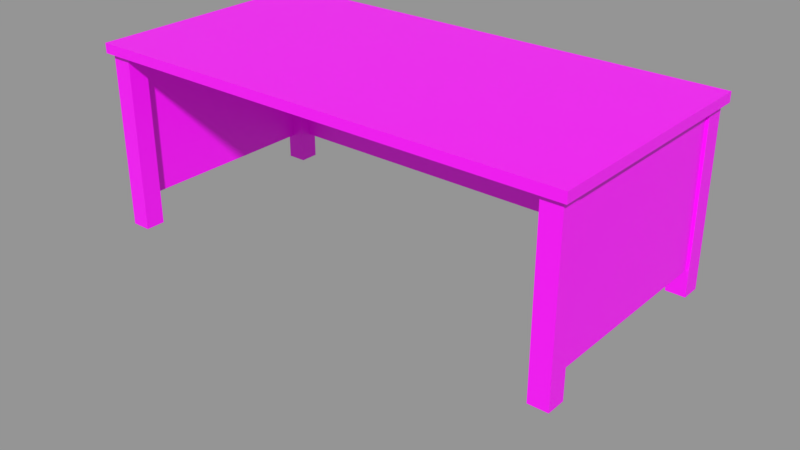 # Source: desk.blend  (saved by Blender 2.91.10; exported with 4.5.12 LTS)
import bpy
from mathutils import Matrix  # noqa: F401  (used for matrix-valued properties, if any)

bpy.ops.wm.read_factory_settings(use_empty=True)
scene = bpy.context.scene
scene.name = 'model'

# ---- collections
col_desk = bpy.data.collections.new('desk'); scene.collection.children.link(col_desk)
col_desk_model = bpy.data.collections.new('desk model'); col_desk.children.link(col_desk_model)
col_desk_collision = bpy.data.collections.new('desk collision'); col_desk.children.link(col_desk_collision)
col_desk_collision.hide_render = True

# ---- images (referenced by path relative to the original .blend; pixels are not part of the script)
import os
ASSET_DIR = os.environ.get("B2B_ASSET_DIR", "")  # directory of the original .blend (textures are referenced by path, not embedded)
HERE = os.path.dirname(os.path.abspath(__file__))  # packed textures are extracted next to this script under _unpacked/

def load_image(name, relpath, width, height, colorspace="sRGB"):
    """Load a texture the original file referenced (path relative to the .blend, or extracted next to this script)."""
    p = next((c for c in (os.path.join(HERE, relpath), os.path.join(ASSET_DIR, relpath)) if relpath and os.path.exists(c)), "")
    if p:
        img = bpy.data.images.load(p, check_existing=True)
        img.name = name
    else:  # same state as the original file: an image datablock whose file is absent (Cycles renders it pink)
        img = bpy.data.images.new(name, width, height)
        img.source = "FILE"
        img.filepath = "//" + (relpath or name)
    img.colorspace_settings.name = colorspace
    return img
img_testmap_1_1 = load_image('testmap 1:1', '', 1024, 1024, 'sRGB')

# ---- materials (node trees are filled in below, after node groups)
mat_desk_top = bpy.data.materials.new('desk top')
mat_desk_top.alpha_threshold = 0.0
mat_desk_top.use_transparent_shadow = False
mat_desk_top.diffuse_color = (0.1185, 0.3301, 0.7982, 1.0)
mat_desk_top.roughness = 0.5
mat_desk_support = bpy.data.materials.new('desk support')
mat_desk_support.alpha_threshold = 0.0
mat_desk_support.use_transparent_shadow = False
mat_desk_support.diffuse_color = (0.01881, 0.7986, 0.01886, 1.0)
mat_desk_support.roughness = 0.5
mat_collision_shape = bpy.data.materials.new('collision shape')
mat_collision_shape.surface_render_method = 'BLENDED'
mat_collision_shape.blend_method = 'BLEND'
mat_collision_shape.alpha_threshold = 0.0
mat_collision_shape.diffuse_color = (0.0, 0.76, 3.805e-05, 1.0)
mat_collision_shape.roughness = 0.5
mat_collision_shape.line_color = (0.0, 0.0, 0.0, 0.5)

# ---- material node trees
mat_desk_top.use_nodes = True; mat_desk_top.node_tree.nodes.clear()
_N = mat_desk_top.node_tree.nodes; _L = mat_desk_top.node_tree.links
n0 = _N.new('ShaderNodeBsdfPrincipled'); n0.name = 'Principled BSDF'; n0.location = (10, 300)
n0.distribution = 'GGX'
n0.subsurface_method = 'BURLEY'
n0.inputs[3].default_value = 1.45
n0.inputs[27].default_value = (0.0, 0.0, 0.0, 1.0)
n0.inputs[28].default_value = 1.0
n1 = _N.new('ShaderNodeOutputMaterial'); n1.name = 'Material Output'; n1.location = (300, 300)
n2 = _N.new('ShaderNodeTexImage'); n2.name = 'Image Texture'; n2.location = (-280, 280)
n2.image = img_testmap_1_1
_L.new(n0.outputs[0], n1.inputs[0])
_L.new(n2.outputs[0], n0.inputs[0])
n1.is_active_output = True
mat_desk_support.use_nodes = True; mat_desk_support.node_tree.nodes.clear()
_N = mat_desk_support.node_tree.nodes; _L = mat_desk_support.node_tree.links
n0 = _N.new('ShaderNodeBsdfPrincipled'); n0.name = 'Principled BSDF'; n0.location = (10, 300)
n0.distribution = 'GGX'
n0.subsurface_method = 'BURLEY'
n0.inputs[3].default_value = 1.45
n0.inputs[27].default_value = (0.0, 0.0, 0.0, 1.0)
n0.inputs[28].default_value = 1.0
n1 = _N.new('ShaderNodeOutputMaterial'); n1.name = 'Material Output'; n1.location = (300, 300)
n2 = _N.new('ShaderNodeTexImage'); n2.name = 'Image Texture'; n2.location = (-280, 280)
n2.image = img_testmap_1_1
_L.new(n0.outputs[0], n1.inputs[0])
_L.new(n2.outputs[0], n0.inputs[0])
n1.is_active_output = True
mat_collision_shape.use_nodes = True; mat_collision_shape.node_tree.nodes.clear()
_N = mat_collision_shape.node_tree.nodes; _L = mat_collision_shape.node_tree.links
n0 = _N.new('ShaderNodeBsdfPrincipled'); n0.name = 'Principled BSDF'; n0.location = (10, 300)
n0.distribution = 'GGX'
n0.subsurface_method = 'BURLEY'
n0.inputs[0].default_value = (0.0, 0.76, 3.8e-05, 1.0)
n0.inputs[3].default_value = 1.45
n0.inputs[27].default_value = (0.0, 0.0, 0.0, 1.0)
n0.inputs[28].default_value = 1.0
n1 = _N.new('ShaderNodeOutputMaterial'); n1.name = 'Material Output'; n1.location = (300, 300)
n1.target = 'CYCLES'
n2 = _N.new('ShaderNodeOutputMaterial'); n2.name = 'Material Output.001'; n2.location = (0, 0)
n2.target = 'EEVEE'
n3 = _N.new('ShaderNodeMixShader'); n3.name = 'Mix Shader'; n3.location = (0, 0)
n3.label = 'Disable Shadow'
n3.hide = True
n4 = _N.new('ShaderNodeLightPath'); n4.name = 'Light Path'; n4.location = (0, 0)
n4.hide = True
n5 = _N.new('ShaderNodeBsdfTransparent'); n5.name = 'Transparent BSDF'; n5.location = (0, 0)
n5.hide = True
_L.new(n0.outputs[0], n1.inputs[0])
_L.new(n0.outputs[0], n3.inputs[1])
_L.new(n3.outputs[0], n2.inputs[0])
_L.new(n4.outputs[1], n3.inputs[0])
_L.new(n5.outputs[0], n3.inputs[2])
n1.is_active_output = True

# ---- meshes
me_desk = bpy.data.meshes.new('desk')
me_desk.from_pydata([(-1.0, -0.5, 0.75), (-1.0, 0.5, 0.75), (1.0, 0.5, 0.75), (1.0, -0.5, 0.75), (-1.0, -0.5, 0.71), (-1.0, 0.5, 0.71), (1.0, 0.5, 0.71), (1.0, -0.5, 0.71), (0.9, 0.47, 0.71), (-0.9, 0.47, 0.71), (0.9, 0.47, 0.11), (-0.9, 0.47, 0.11), (0.9, 0.45, 0.71), (-0.9, 0.45, 0.71), (0.9, 0.45, 0.11), (-0.9, 0.45, 0.11), (0.98, 0.48, 0.71), (0.9, 0.48, 0.71), (0.9, 0.4, 0.71), (0.98, 0.4, 0.71), (0.98, 0.48, 0.0), (0.9, 0.48, 0.0), (0.9, 0.4, 0.0), (0.98, 0.4, 0.0), (-0.9, 0.48, 0.71), (-0.98, 0.48, 0.71), (-0.98, 0.4, 0.71), (-0.9, 0.4, 0.71), (-0.9, 0.48, 0.0), (-0.98, 0.48, 0.0), (-0.98, 0.4, 0.0), (-0.9, 0.4, 0.0), (0.98, -0.4, 0.71), (0.9, -0.4, 0.71), (0.9, -0.48, 0.71), (0.98, -0.48, 0.71), (0.98, -0.4, 0.0), (0.9, -0.4, 0.0), (0.9, -0.48, 0.0), (0.98, -0.48, 0.0), (-0.9, -0.4, 0.71), (-0.98, -0.4, 0.71), (-0.98, -0.48, 0.71), (-0.9, -0.48, 0.71), (-0.9, -0.4, 0.0), (-0.98, -0.4, 0.0), (-0.98, -0.48, 0.0), (-0.9, -0.48, 0.0), (0.95, 0.4, 0.71), (0.95, -0.4, 0.71), (0.95, 0.4, 0.11), (0.95, -0.4, 0.11), (0.97, 0.4, 0.71), (0.97, -0.4, 0.71), (0.97, 0.4, 0.11), (0.97, -0.4, 0.11), (-0.97, 0.4, 0.71), (-0.97, -0.4, 0.71), (-0.97, 0.4, 0.11), (-0.97, -0.4, 0.11), (-0.95, 0.4, 0.71), (-0.95, -0.4, 0.71), (-0.95, 0.4, 0.11), (-0.95, -0.4, 0.11)], [], [(1, 0, 3, 2), (5, 6, 7, 4), (2, 3, 7, 6), (0, 1, 5, 4), (3, 0, 4, 7), (1, 2, 6, 5), (8, 10, 11, 9), (12, 13, 15, 14), (60, 61, 63, 62), (11, 10, 14, 15), (56, 58, 59, 57), (18, 22, 23, 19), (16, 20, 21, 17), (16, 19, 23, 20), (17, 21, 22, 18), (26, 30, 31, 27), (24, 28, 29, 25), (24, 27, 31, 28), (25, 29, 30, 26), (34, 38, 39, 35), (32, 36, 37, 33), (32, 35, 39, 36), (33, 37, 38, 34), (42, 46, 47, 43), (40, 44, 45, 41), (40, 43, 47, 44), (41, 45, 46, 42), (48, 50, 51, 49), (52, 53, 55, 54), (59, 58, 62, 63), (51, 50, 54, 55)])
me_desk.polygons.foreach_set('use_smooth', [True] * 31)
me_desk.polygons.foreach_set('material_index', [0, 0, 0, 0, 0, 0, 0, 0, 0, 0, 0, 1, 1, 1, 1, 1, 1, 1, 1, 1, 1, 1, 1, 1, 1, 1, 1, 0, 0, 0, 0])
_k = set([(0, 1), (0, 3), (0, 4), (1, 2), (1, 5), (2, 3), (2, 6), (3, 7), (4, 5), (4, 7), (5, 6), (6, 7), (8, 9), (8, 10), (9, 11), (10, 11), (10, 14), (11, 15), (12, 13), (12, 14), (13, 15), (14, 15), (16, 17), (16, 19), (16, 20), (17, 18), (17, 21), (18, 19), (18, 22), (19, 23), (20, 21), (20, 23), (21, 22), (22, 23), (24, 25), (24, 27), (24, 28), (25, 26), (25, 29), (26, 27), (26, 30), (27, 31), (28, 29), (28, 31), (29, 30), (30, 31), (32, 33), (32, 35), (32, 36), (33, 34), (33, 37), (34, 35), (34, 38), (35, 39), (36, 37), (36, 39), (37, 38), (38, 39), (40, 41), (40, 43), (40, 44), (41, 42), (41, 45), (42, 43), (42, 46), (43, 47), (44, 45), (44, 47), (45, 46), (46, 47), (48, 49), (48, 50), (49, 51), (50, 51), (50, 54), (51, 55), (52, 53), (52, 54), (53, 55), (54, 55), (56, 57), (56, 58), (57, 59), (58, 59), (58, 62), (59, 63), (60, 61), (60, 62), (61, 63), (62, 63)])
me_desk.attributes.new('sharp_edge', 'BOOLEAN', 'EDGE').data.foreach_set('value', [ (min(e.vertices), max(e.vertices)) in _k for e in me_desk.edges])
_uv = me_desk.uv_layers.new(name='UVMap')
_uv.uv.foreach_set('vector', [-4.0, 2.0, -4.0, -2.0, 4.0, -2.0, 4.0, 2.0, -4.0, -2.0, 4.0, -2.0, 4.0, 2.0, -4.0, 2.0, 2.0, 3.0, -2.0, 3.0, -2.0, 2.84, 2.0, 2.84, 2.0, 3.0, -2.0, 3.0, -2.0, 2.84, 2.0, 2.84, 4.0, 3.0, -4.0, 3.0, -4.0, 2.84, 4.0, 2.84, 4.0, 3.0, -4.0, 3.0, -4.0, 2.84, 4.0, 2.84, -3.6, 2.84, -3.6, 0.44, 3.6, 0.44, 3.6, 2.84, 3.6, 2.84, -3.6, 2.84, -3.6, 0.44, 3.6, 0.44, 1.6, 2.84, -1.6, 2.84, -1.6, 0.44, 1.6, 0.44, -3.6, -1.88, 3.6, -1.88, 3.6, -1.8, -3.6, -1.8, -1.6, 2.84, -1.6, 0.44, 1.6, 0.44, 1.6, 2.84, 3.6, 2.84, 3.6, 0.0, 3.92, 0.0, 3.92, 2.84, -3.92, 2.84, -3.92, 0.0, -3.6, 0.0, -3.6, 2.84, 1.92, 2.84, 1.6, 2.84, 1.6, 0.0, 1.92, 0.0, -1.92, 2.84, -1.92, 0.0, -1.6, 0.0, -1.6, 2.84, -3.92, 2.84, -3.92, 0.0, -3.6, 0.0, -3.6, 2.84, 3.6, 2.84, 3.6, 0.0, 3.92, 0.0, 3.92, 2.84, 1.92, 2.84, 1.6, 2.84, 1.6, 0.0, 1.92, 0.0, -1.92, 2.84, -1.92, 0.0, -1.6, 0.0, -1.6, 2.84, 3.6, 2.84, 3.6, 0.0, 3.92, 0.0, 3.92, 2.84, -3.92, 2.84, -3.92, 0.0, -3.6, 0.0, -3.6, 2.84, -1.6, 2.84, -1.92, 2.84, -1.92, 0.0, -1.6, 0.0, 1.6, 2.84, 1.6, 0.0, 1.92, 0.0, 1.92, 2.84, -3.92, 2.84, -3.92, 0.0, -3.6, 0.0, -3.6, 2.84, 3.6, 2.84, 3.6, 0.0, 3.92, 0.0, 3.92, 2.84, -1.6, 2.84, -1.92, 2.84, -1.92, 0.0, -1.6, 0.0, 1.6, 2.84, 1.6, 0.0, 1.92, 0.0, 1.92, 2.84, -1.6, 2.84, -1.6, 0.44, 1.6, 0.44, 1.6, 2.84, 1.6, 2.84, -1.6, 2.84, -1.6, 0.44, 1.6, 0.44, -3.88, 1.6, -3.88, -1.6, -3.8, -1.6, -3.8, 1.6, 3.8, 1.6, 3.8, -1.6, 3.88, -1.6, 3.88, 1.6])
me_desk.materials.append(mat_desk_top)
me_desk.materials.append(mat_desk_support)
me_desk.use_remesh_preserve_volume = False
me_desk.use_remesh_preserve_attributes = False
me_desk.use_mirror_vertex_groups = False
me_desk.update()
me_collision_box = bpy.data.meshes.new('collision box')
me_collision_box.from_pydata([(0.5, 0.5, -0.5), (0.5, -0.5, -0.5), (-0.5, -0.5, -0.5), (-0.5, 0.5, -0.5), (0.5, 0.5, 0.5), (0.5, -0.5, 0.5), (-0.5, -0.5, 0.5), (-0.5, 0.5, 0.5)], [], [(0, 1, 2, 3), (4, 7, 6, 5), (0, 4, 5, 1), (1, 5, 6, 2), (2, 6, 7, 3), (4, 0, 3, 7)])
me_collision_box.materials.append(mat_collision_shape)
me_collision_box.use_remesh_preserve_volume = False
me_collision_box.use_remesh_preserve_attributes = False
me_collision_box.use_mirror_vertex_groups = False
me_collision_box.update()

# ---- objects
ob_desk = bpy.data.objects.new('desk', me_desk)
ob_collision_box_086 = bpy.data.objects.new('collision box.086', me_collision_box)
ob_collision_box_085 = bpy.data.objects.new('collision box.085', me_collision_box)
ob_collision_box_084 = bpy.data.objects.new('collision box.084', me_collision_box)
ob_collision_box_083 = bpy.data.objects.new('collision box.083', me_collision_box)

# ---- transforms, parenting, visibility, modifiers, constraints
ob_desk.location = (0.0, 0.0, 0.0)
ob_desk.lineart.crease_threshold = 0.0
_m = ob_desk.modifiers.new('EdgeSplit', 'EDGE_SPLIT')
_m.use_edge_angle = False
ob_collision_box_086.parent = ob_desk
ob_collision_box_086.matrix_parent_inverse = Matrix(((1.0, 0.0, 0.0, -3.0), (0.0, 1.0, 0.0, -0.0), (0.0, 0.0, 1.0, -0.0), (0.0, 0.0, 0.0, 1.0)))
ob_collision_box_086.location = (2.06, 0.0, 0.36)
ob_collision_box_086.scale = (0.08, 0.96, 0.72)
ob_collision_box_086.lock_rotations_4d = False
ob_collision_box_086.empty_display_type = 'ARROWS'
ob_collision_box_086.visible_shadow = False
ob_collision_box_086.display_type = 'SOLID'
ob_collision_box_086.show_transparent = True
ob_collision_box_086.lineart.crease_threshold = 0.0
ob_collision_box_085.parent = ob_desk
ob_collision_box_085.matrix_parent_inverse = Matrix(((1.0, 0.0, 0.0, -3.0), (0.0, 1.0, 0.0, -0.0), (0.0, 0.0, 1.0, -0.0), (0.0, 0.0, 0.0, 1.0)))
ob_collision_box_085.location = (3.94, 0.0, 0.36)
ob_collision_box_085.scale = (0.08, 0.96, 0.72)
ob_collision_box_085.lock_rotations_4d = False
ob_collision_box_085.empty_display_type = 'ARROWS'
ob_collision_box_085.visible_shadow = False
ob_collision_box_085.display_type = 'SOLID'
ob_collision_box_085.show_transparent = True
ob_collision_box_085.lineart.crease_threshold = 0.0
ob_collision_box_084.parent = ob_desk
ob_collision_box_084.matrix_parent_inverse = Matrix(((1.0, 0.0, 0.0, -3.0), (0.0, 1.0, 0.0, -0.0), (0.0, 0.0, 1.0, -0.0), (0.0, 0.0, 0.0, 1.0)))
ob_collision_box_084.location = (3.0, 0.44, 0.36)
ob_collision_box_084.scale = (1.8, 0.08, 0.72)
ob_collision_box_084.lock_rotations_4d = False
ob_collision_box_084.empty_display_type = 'ARROWS'
ob_collision_box_084.visible_shadow = False
ob_collision_box_084.display_type = 'SOLID'
ob_collision_box_084.show_transparent = True
ob_collision_box_084.lineart.crease_threshold = 0.0
ob_collision_box_083.parent = ob_desk
ob_collision_box_083.matrix_parent_inverse = Matrix(((1.0, 0.0, 0.0, -3.0), (0.0, 1.0, 0.0, -0.0), (0.0, 0.0, 1.0, -0.0), (0.0, 0.0, 0.0, 1.0)))
ob_collision_box_083.location = (3.0, 0.0, 0.73)
ob_collision_box_083.scale = (2.0, 1.0, 0.04)
ob_collision_box_083.lock_rotations_4d = False
ob_collision_box_083.empty_display_type = 'ARROWS'
ob_collision_box_083.visible_shadow = False
ob_collision_box_083.display_type = 'SOLID'
ob_collision_box_083.show_transparent = True
ob_collision_box_083.lineart.crease_threshold = 0.0

# ---- collection membership
col_desk_model.objects.link(ob_desk)
col_desk_collision.objects.link(ob_collision_box_086)
col_desk_collision.objects.link(ob_collision_box_085)
col_desk_collision.objects.link(ob_collision_box_084)
col_desk_collision.objects.link(ob_collision_box_083)
def _layer_coll(name, lc=None):
    lc = lc or bpy.context.view_layer.layer_collection
    for c in lc.children:
        if c.name == name: return c
        r = _layer_coll(name, c)
        if r: return r
_layer_coll('desk collision').exclude = True

# ---- scene / render settings (as saved in the file)
scene.frame_start = 1; scene.frame_end = 250; scene.frame_set(1)
scene.render.engine = 'BLENDER_EEVEE_NEXT'
scene.render.image_settings.color_mode = 'RGB'
scene.render.image_settings.compression = 90
scene.render.resolution_percentage = 50
scene.render.dither_intensity = 0.0
scene.render.bake_margin = 2
scene.render.bake_bias = 0.0
scene.cycles.use_denoising = False
scene.cycles.samples = 128
scene.cycles.sampling_pattern = 'TABULATED_SOBOL'
scene.cycles.use_adaptive_sampling = False
scene.cycles.use_light_tree = False
scene.cycles.blur_glossy = 0.0
scene.cycles.sample_clamp_indirect = 0.0
scene.view_settings.view_transform = 'Standard'
bpy.context.view_layer.update()

# ---- added for rendering (the .blend has no active camera and no usable light): camera, sun + grey world if the file has none
cam_auto = bpy.data.cameras.new('AutoCamera')
cam_auto.lens = 50.0
cam_auto.sensor_width = 36.0
cam_auto.clip_end = 1000.0
ob_auto_camera = bpy.data.objects.new('AutoCamera', cam_auto)
scene.collection.objects.link(ob_auto_camera)
ob_auto_camera.location = (2.37018, -2.84422, 2.02115)
ob_auto_camera.rotation_euler = (1.09748, -7.21219e-08, 0.694738)
scene.camera = ob_auto_camera
light_auto_sun = bpy.data.lights.new('AutoSun', 'SUN')
light_auto_sun.energy = 3.0
light_auto_sun.angle = 0.0523599
ob_auto_sun = bpy.data.objects.new('AutoSun', light_auto_sun)
scene.collection.objects.link(ob_auto_sun)
ob_auto_sun.rotation_euler = (0.872665, 0.174533, 0.523599)
if scene.world is None:
    world_auto = bpy.data.worlds.new('AutoWorld')
    world_auto.color = (0.3, 0.3, 0.3)
    scene.world = world_auto
bpy.context.view_layer.update()
